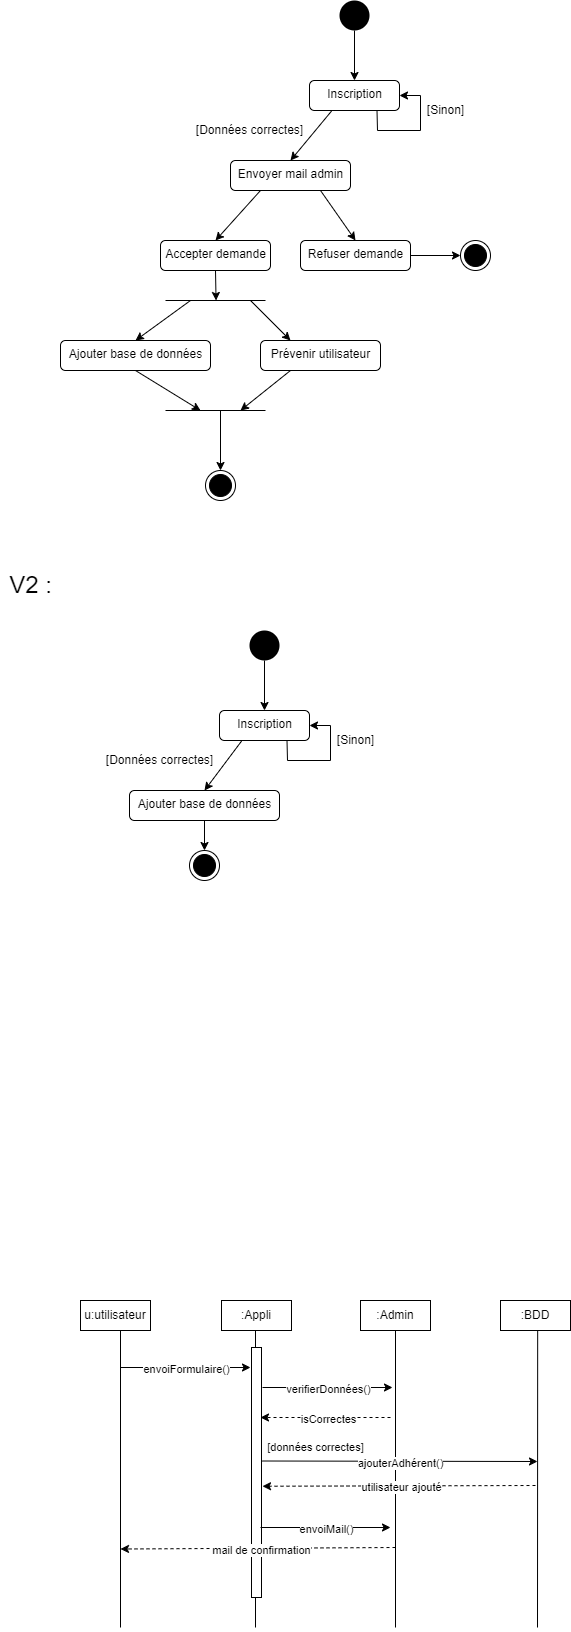

The diagram above was exported from draw.io. Its source (the exported page's mxGraphModel, read from the mxfile embedded in the PNG):
<mxGraphModel dx="3896" dy="2008" grid="1" gridSize="10" guides="1" tooltips="1" connect="1" arrows="1" fold="1" page="1" pageScale="1" pageWidth="827" pageHeight="1169" math="0" shadow="0">
  <root>
    <mxCell id="0" />
    <mxCell id="1" parent="0" />
    <mxCell id="4" style="edgeStyle=none;html=1;exitX=0.5;exitY=1;exitDx=0;exitDy=0;entryX=0.5;entryY=0;entryDx=0;entryDy=0;" parent="1" source="2" target="3" edge="1">
      <mxGeometry relative="1" as="geometry" />
    </mxCell>
    <mxCell id="2" value="" style="ellipse;fillColor=#000000;strokeColor=none;" parent="1" vertex="1">
      <mxGeometry x="399" width="30" height="30" as="geometry" />
    </mxCell>
    <mxCell id="13" style="edgeStyle=none;rounded=0;html=1;exitX=0.25;exitY=1;exitDx=0;exitDy=0;entryX=0.5;entryY=0;entryDx=0;entryDy=0;" parent="1" source="3" target="12" edge="1">
      <mxGeometry relative="1" as="geometry" />
    </mxCell>
    <mxCell id="3" value="Inscription" style="html=1;align=center;verticalAlign=top;rounded=1;absoluteArcSize=1;arcSize=10;dashed=0;" parent="1" vertex="1">
      <mxGeometry x="369" y="80" width="90" height="30" as="geometry" />
    </mxCell>
    <mxCell id="17" style="edgeStyle=none;rounded=0;html=1;exitX=0.25;exitY=1;exitDx=0;exitDy=0;entryX=0.5;entryY=0;entryDx=0;entryDy=0;" parent="1" source="12" target="18" edge="1">
      <mxGeometry relative="1" as="geometry">
        <mxPoint x="275" y="255" as="targetPoint" />
      </mxGeometry>
    </mxCell>
    <mxCell id="20" style="edgeStyle=none;rounded=0;html=1;exitX=0.75;exitY=1;exitDx=0;exitDy=0;entryX=0.5;entryY=0;entryDx=0;entryDy=0;" parent="1" source="12" target="19" edge="1">
      <mxGeometry relative="1" as="geometry" />
    </mxCell>
    <mxCell id="12" value="Envoyer mail admin" style="html=1;align=center;verticalAlign=top;rounded=1;absoluteArcSize=1;arcSize=10;dashed=0;" parent="1" vertex="1">
      <mxGeometry x="290" y="160" width="120" height="30" as="geometry" />
    </mxCell>
    <mxCell id="14" value="[Données correctes]" style="text;html=1;align=center;verticalAlign=middle;resizable=0;points=[];autosize=1;strokeColor=none;fillColor=none;" parent="1" vertex="1">
      <mxGeometry x="249" y="120" width="120" height="20" as="geometry" />
    </mxCell>
    <mxCell id="15" style="edgeStyle=none;rounded=0;html=1;exitX=0.75;exitY=1;exitDx=0;exitDy=0;entryX=1;entryY=0.5;entryDx=0;entryDy=0;" parent="1" source="3" target="3" edge="1">
      <mxGeometry relative="1" as="geometry">
        <Array as="points">
          <mxPoint x="437" y="130" />
          <mxPoint x="480" y="130" />
          <mxPoint x="480" y="95" />
        </Array>
      </mxGeometry>
    </mxCell>
    <mxCell id="16" value="[Sinon]" style="text;html=1;align=center;verticalAlign=middle;resizable=0;points=[];autosize=1;strokeColor=none;fillColor=none;" parent="1" vertex="1">
      <mxGeometry x="480" y="100" width="50" height="20" as="geometry" />
    </mxCell>
    <mxCell id="26" style="edgeStyle=none;rounded=0;html=1;exitX=0.5;exitY=1;exitDx=0;exitDy=0;" parent="1" source="18" edge="1">
      <mxGeometry relative="1" as="geometry">
        <mxPoint x="275.55555555555543" y="300" as="targetPoint" />
      </mxGeometry>
    </mxCell>
    <mxCell id="18" value="Accepter demande" style="html=1;align=center;verticalAlign=top;rounded=1;absoluteArcSize=1;arcSize=10;dashed=0;" parent="1" vertex="1">
      <mxGeometry x="220" y="240" width="110" height="30" as="geometry" />
    </mxCell>
    <mxCell id="22" style="edgeStyle=none;rounded=0;html=1;exitX=1;exitY=0.5;exitDx=0;exitDy=0;entryX=0;entryY=0.5;entryDx=0;entryDy=0;" parent="1" source="19" target="21" edge="1">
      <mxGeometry relative="1" as="geometry" />
    </mxCell>
    <mxCell id="19" value="Refuser demande" style="html=1;align=center;verticalAlign=top;rounded=1;absoluteArcSize=1;arcSize=10;dashed=0;" parent="1" vertex="1">
      <mxGeometry x="360" y="240" width="110" height="30" as="geometry" />
    </mxCell>
    <mxCell id="21" value="" style="ellipse;html=1;shape=endState;fillColor=#000000;strokeColor=#000000;" parent="1" vertex="1">
      <mxGeometry x="520" y="240" width="30" height="30" as="geometry" />
    </mxCell>
    <mxCell id="32" style="edgeStyle=none;rounded=0;html=1;exitX=0.5;exitY=1;exitDx=0;exitDy=0;" parent="1" source="24" edge="1">
      <mxGeometry relative="1" as="geometry">
        <mxPoint x="260" y="410" as="targetPoint" />
      </mxGeometry>
    </mxCell>
    <mxCell id="24" value="Ajouter base de données" style="html=1;align=center;verticalAlign=top;rounded=1;absoluteArcSize=1;arcSize=10;dashed=0;" parent="1" vertex="1">
      <mxGeometry x="120" y="340" width="150" height="30" as="geometry" />
    </mxCell>
    <mxCell id="25" value="" style="endArrow=none;html=1;rounded=0;" parent="1" edge="1">
      <mxGeometry width="50" height="50" relative="1" as="geometry">
        <mxPoint x="225" y="300" as="sourcePoint" />
        <mxPoint x="325" y="300" as="targetPoint" />
      </mxGeometry>
    </mxCell>
    <mxCell id="27" value="" style="endArrow=classic;html=1;rounded=0;entryX=0.5;entryY=0;entryDx=0;entryDy=0;" parent="1" target="24" edge="1">
      <mxGeometry width="50" height="50" relative="1" as="geometry">
        <mxPoint x="250" y="300" as="sourcePoint" />
        <mxPoint x="370" y="340" as="targetPoint" />
      </mxGeometry>
    </mxCell>
    <mxCell id="28" value="" style="endArrow=classic;html=1;rounded=0;entryX=0.25;entryY=0;entryDx=0;entryDy=0;" parent="1" target="30" edge="1">
      <mxGeometry width="50" height="50" relative="1" as="geometry">
        <mxPoint x="310" y="300" as="sourcePoint" />
        <mxPoint x="360" y="340" as="targetPoint" />
      </mxGeometry>
    </mxCell>
    <mxCell id="33" style="edgeStyle=none;rounded=0;html=1;exitX=0.25;exitY=1;exitDx=0;exitDy=0;" parent="1" source="30" edge="1">
      <mxGeometry relative="1" as="geometry">
        <mxPoint x="300" y="410" as="targetPoint" />
      </mxGeometry>
    </mxCell>
    <mxCell id="30" value="Prévenir utilisateur" style="html=1;align=center;verticalAlign=top;rounded=1;absoluteArcSize=1;arcSize=10;dashed=0;" parent="1" vertex="1">
      <mxGeometry x="320" y="340" width="120" height="30" as="geometry" />
    </mxCell>
    <mxCell id="31" value="" style="endArrow=none;html=1;rounded=0;" parent="1" edge="1">
      <mxGeometry width="50" height="50" relative="1" as="geometry">
        <mxPoint x="225" y="410" as="sourcePoint" />
        <mxPoint x="325" y="410" as="targetPoint" />
      </mxGeometry>
    </mxCell>
    <mxCell id="34" style="edgeStyle=none;rounded=0;html=1;" parent="1" edge="1">
      <mxGeometry relative="1" as="geometry">
        <mxPoint x="280" y="470" as="targetPoint" />
        <mxPoint x="280" y="410" as="sourcePoint" />
      </mxGeometry>
    </mxCell>
    <mxCell id="35" value="" style="ellipse;html=1;shape=endState;fillColor=#000000;strokeColor=#000000;" parent="1" vertex="1">
      <mxGeometry x="265" y="470" width="30" height="30" as="geometry" />
    </mxCell>
    <mxCell id="37" value="&lt;font style=&quot;font-size: 24px&quot;&gt;V2 :&lt;/font&gt;" style="text;html=1;align=center;verticalAlign=middle;resizable=0;points=[];autosize=1;strokeColor=none;fillColor=none;" parent="1" vertex="1">
      <mxGeometry x="60" y="575" width="60" height="20" as="geometry" />
    </mxCell>
    <mxCell id="38" style="edgeStyle=none;html=1;exitX=0.5;exitY=1;exitDx=0;exitDy=0;entryX=0.5;entryY=0;entryDx=0;entryDy=0;" parent="1" target="40" edge="1">
      <mxGeometry relative="1" as="geometry">
        <mxPoint x="324.0000000000002" y="660" as="sourcePoint" />
      </mxGeometry>
    </mxCell>
    <mxCell id="39" style="edgeStyle=none;rounded=0;html=1;exitX=0.25;exitY=1;exitDx=0;exitDy=0;entryX=0.5;entryY=0;entryDx=0;entryDy=0;" parent="1" source="40" target="41" edge="1">
      <mxGeometry relative="1" as="geometry" />
    </mxCell>
    <mxCell id="40" value="Inscription" style="html=1;align=center;verticalAlign=top;rounded=1;absoluteArcSize=1;arcSize=10;dashed=0;" parent="1" vertex="1">
      <mxGeometry x="279" y="710" width="90" height="30" as="geometry" />
    </mxCell>
    <mxCell id="47" style="edgeStyle=none;html=1;exitX=0.5;exitY=1;exitDx=0;exitDy=0;entryX=0.5;entryY=0;entryDx=0;entryDy=0;fontSize=24;" parent="1" source="41" target="46" edge="1">
      <mxGeometry relative="1" as="geometry" />
    </mxCell>
    <mxCell id="41" value="Ajouter base de données" style="html=1;align=center;verticalAlign=top;rounded=1;absoluteArcSize=1;arcSize=10;dashed=0;" parent="1" vertex="1">
      <mxGeometry x="189" y="790" width="150" height="30" as="geometry" />
    </mxCell>
    <mxCell id="42" value="[Données correctes]" style="text;html=1;align=center;verticalAlign=middle;resizable=0;points=[];autosize=1;strokeColor=none;fillColor=none;" parent="1" vertex="1">
      <mxGeometry x="159" y="750" width="120" height="20" as="geometry" />
    </mxCell>
    <mxCell id="43" style="edgeStyle=none;rounded=0;html=1;exitX=0.75;exitY=1;exitDx=0;exitDy=0;entryX=1;entryY=0.5;entryDx=0;entryDy=0;" parent="1" source="40" target="40" edge="1">
      <mxGeometry relative="1" as="geometry">
        <Array as="points">
          <mxPoint x="347" y="760" />
          <mxPoint x="390" y="760" />
          <mxPoint x="390" y="725" />
        </Array>
      </mxGeometry>
    </mxCell>
    <mxCell id="44" value="[Sinon]" style="text;html=1;align=center;verticalAlign=middle;resizable=0;points=[];autosize=1;strokeColor=none;fillColor=none;" parent="1" vertex="1">
      <mxGeometry x="390" y="730" width="50" height="20" as="geometry" />
    </mxCell>
    <mxCell id="45" value="" style="ellipse;fillColor=#000000;strokeColor=none;fontSize=24;" parent="1" vertex="1">
      <mxGeometry x="309" y="630" width="30" height="30" as="geometry" />
    </mxCell>
    <mxCell id="46" value="" style="ellipse;html=1;shape=endState;fillColor=#000000;strokeColor=#000000;fontSize=24;" parent="1" vertex="1">
      <mxGeometry x="249" y="850" width="30" height="30" as="geometry" />
    </mxCell>
    <mxCell id="1CaHstXcwe-rxUNB2y62-47" value="" style="group" vertex="1" connectable="0" parent="1">
      <mxGeometry x="140" y="1300" width="490" height="327" as="geometry" />
    </mxCell>
    <mxCell id="1CaHstXcwe-rxUNB2y62-48" value="" style="endArrow=none;html=1;entryX=0.5;entryY=1;entryDx=0;entryDy=0;" edge="1" parent="1CaHstXcwe-rxUNB2y62-47">
      <mxGeometry width="50" height="50" relative="1" as="geometry">
        <mxPoint x="315" y="327" as="sourcePoint" />
        <mxPoint x="315" y="29.999999999999886" as="targetPoint" />
      </mxGeometry>
    </mxCell>
    <mxCell id="1CaHstXcwe-rxUNB2y62-49" value="" style="endArrow=none;html=1;entryX=0.5;entryY=1;entryDx=0;entryDy=0;" edge="1" parent="1CaHstXcwe-rxUNB2y62-47">
      <mxGeometry width="50" height="50" relative="1" as="geometry">
        <mxPoint x="175" y="327" as="sourcePoint" />
        <mxPoint x="175" y="29.999999999999886" as="targetPoint" />
      </mxGeometry>
    </mxCell>
    <mxCell id="1CaHstXcwe-rxUNB2y62-50" value="" style="whiteSpace=wrap;html=1;" vertex="1" parent="1CaHstXcwe-rxUNB2y62-47">
      <mxGeometry x="171" y="47" width="10" height="250" as="geometry" />
    </mxCell>
    <mxCell id="1CaHstXcwe-rxUNB2y62-51" value="u:utilisateur" style="whiteSpace=wrap;html=1;" vertex="1" parent="1CaHstXcwe-rxUNB2y62-47">
      <mxGeometry width="70" height="30" as="geometry" />
    </mxCell>
    <mxCell id="1CaHstXcwe-rxUNB2y62-52" value="" style="endArrow=none;html=1;entryX=0.5;entryY=1;entryDx=0;entryDy=0;startArrow=none;" edge="1" parent="1CaHstXcwe-rxUNB2y62-47">
      <mxGeometry width="50" height="50" relative="1" as="geometry">
        <mxPoint x="457" y="327" as="sourcePoint" />
        <mxPoint x="457.1700000000001" y="29.999999999999886" as="targetPoint" />
      </mxGeometry>
    </mxCell>
    <mxCell id="1CaHstXcwe-rxUNB2y62-53" value="" style="endArrow=none;html=1;entryX=0.5;entryY=1;entryDx=0;entryDy=0;" edge="1" parent="1CaHstXcwe-rxUNB2y62-47">
      <mxGeometry width="50" height="50" relative="1" as="geometry">
        <mxPoint x="40" y="327" as="sourcePoint" />
        <mxPoint x="40" y="30" as="targetPoint" />
      </mxGeometry>
    </mxCell>
    <mxCell id="1CaHstXcwe-rxUNB2y62-54" value=":Appli" style="whiteSpace=wrap;html=1;" vertex="1" parent="1CaHstXcwe-rxUNB2y62-47">
      <mxGeometry x="141" width="70" height="30" as="geometry" />
    </mxCell>
    <mxCell id="1CaHstXcwe-rxUNB2y62-55" value=":Admin" style="whiteSpace=wrap;html=1;" vertex="1" parent="1CaHstXcwe-rxUNB2y62-47">
      <mxGeometry x="280" width="70" height="30" as="geometry" />
    </mxCell>
    <mxCell id="1CaHstXcwe-rxUNB2y62-56" value=":BDD" style="whiteSpace=wrap;html=1;" vertex="1" parent="1CaHstXcwe-rxUNB2y62-47">
      <mxGeometry x="420" width="70" height="30" as="geometry" />
    </mxCell>
    <mxCell id="1CaHstXcwe-rxUNB2y62-57" value="" style="endArrow=classic;html=1;" edge="1" parent="1CaHstXcwe-rxUNB2y62-47">
      <mxGeometry relative="1" as="geometry">
        <mxPoint x="40" y="67" as="sourcePoint" />
        <mxPoint x="170" y="67" as="targetPoint" />
      </mxGeometry>
    </mxCell>
    <mxCell id="1CaHstXcwe-rxUNB2y62-58" value="envoiFormulaire()" style="edgeLabel;resizable=0;html=1;align=center;verticalAlign=middle;" connectable="0" vertex="1" parent="1CaHstXcwe-rxUNB2y62-57">
      <mxGeometry relative="1" as="geometry" />
    </mxCell>
    <mxCell id="1CaHstXcwe-rxUNB2y62-59" value="" style="endArrow=classic;html=1;" edge="1" parent="1CaHstXcwe-rxUNB2y62-47">
      <mxGeometry relative="1" as="geometry">
        <mxPoint x="182" y="87" as="sourcePoint" />
        <mxPoint x="312" y="87" as="targetPoint" />
      </mxGeometry>
    </mxCell>
    <mxCell id="1CaHstXcwe-rxUNB2y62-60" value="verifierDonnées()" style="edgeLabel;resizable=0;html=1;align=center;verticalAlign=middle;" connectable="0" vertex="1" parent="1CaHstXcwe-rxUNB2y62-59">
      <mxGeometry relative="1" as="geometry" />
    </mxCell>
    <mxCell id="1CaHstXcwe-rxUNB2y62-61" value="" style="endArrow=classic;html=1;exitX=1.064;exitY=0.454;exitDx=0;exitDy=0;exitPerimeter=0;" edge="1" parent="1CaHstXcwe-rxUNB2y62-47" source="1CaHstXcwe-rxUNB2y62-50">
      <mxGeometry relative="1" as="geometry">
        <mxPoint x="190" y="161" as="sourcePoint" />
        <mxPoint x="457" y="161" as="targetPoint" />
      </mxGeometry>
    </mxCell>
    <mxCell id="1CaHstXcwe-rxUNB2y62-62" value="ajouterAdhérent()" style="edgeLabel;resizable=0;html=1;align=center;verticalAlign=middle;" connectable="0" vertex="1" parent="1CaHstXcwe-rxUNB2y62-61">
      <mxGeometry relative="1" as="geometry" />
    </mxCell>
    <mxCell id="1CaHstXcwe-rxUNB2y62-63" value="" style="endArrow=classic;html=1;dashed=1;entryX=1.1;entryY=0.555;entryDx=0;entryDy=0;entryPerimeter=0;" edge="1" parent="1CaHstXcwe-rxUNB2y62-47" target="1CaHstXcwe-rxUNB2y62-50">
      <mxGeometry relative="1" as="geometry">
        <mxPoint x="455" y="185" as="sourcePoint" />
        <mxPoint x="190" y="185" as="targetPoint" />
      </mxGeometry>
    </mxCell>
    <mxCell id="1CaHstXcwe-rxUNB2y62-64" value="utilisateur ajouté" style="edgeLabel;resizable=0;html=1;align=center;verticalAlign=middle;" connectable="0" vertex="1" parent="1CaHstXcwe-rxUNB2y62-63">
      <mxGeometry relative="1" as="geometry" />
    </mxCell>
    <mxCell id="1CaHstXcwe-rxUNB2y62-65" value="" style="endArrow=classic;html=1;dashed=1;" edge="1" parent="1CaHstXcwe-rxUNB2y62-47">
      <mxGeometry relative="1" as="geometry">
        <mxPoint x="310" y="117" as="sourcePoint" />
        <mxPoint x="180" y="117" as="targetPoint" />
      </mxGeometry>
    </mxCell>
    <mxCell id="1CaHstXcwe-rxUNB2y62-66" value="isCorrectes" style="edgeLabel;resizable=0;html=1;align=center;verticalAlign=middle;" connectable="0" vertex="1" parent="1CaHstXcwe-rxUNB2y62-65">
      <mxGeometry relative="1" as="geometry" />
    </mxCell>
    <mxCell id="1CaHstXcwe-rxUNB2y62-67" value="[données correctes]" style="text;html=1;align=center;verticalAlign=middle;resizable=0;points=[];autosize=1;strokeColor=none;fillColor=none;fontSize=11;" vertex="1" parent="1CaHstXcwe-rxUNB2y62-47">
      <mxGeometry x="180" y="137" width="110" height="20" as="geometry" />
    </mxCell>
    <mxCell id="1CaHstXcwe-rxUNB2y62-68" value="" style="endArrow=classic;html=1;" edge="1" parent="1CaHstXcwe-rxUNB2y62-47">
      <mxGeometry relative="1" as="geometry">
        <mxPoint x="180" y="227" as="sourcePoint" />
        <mxPoint x="310" y="227" as="targetPoint" />
      </mxGeometry>
    </mxCell>
    <mxCell id="1CaHstXcwe-rxUNB2y62-69" value="envoiMail()" style="edgeLabel;resizable=0;html=1;align=center;verticalAlign=middle;" connectable="0" vertex="1" parent="1CaHstXcwe-rxUNB2y62-68">
      <mxGeometry relative="1" as="geometry" />
    </mxCell>
    <mxCell id="1CaHstXcwe-rxUNB2y62-70" value="" style="endArrow=classic;html=1;dashed=1;entryX=1;entryY=0.25;entryDx=0;entryDy=0;" edge="1" parent="1CaHstXcwe-rxUNB2y62-47">
      <mxGeometry relative="1" as="geometry">
        <mxPoint x="315" y="247" as="sourcePoint" />
        <mxPoint x="40" y="248.49999999999955" as="targetPoint" />
      </mxGeometry>
    </mxCell>
    <mxCell id="1CaHstXcwe-rxUNB2y62-71" value="mail de confirmation" style="edgeLabel;resizable=0;html=1;align=center;verticalAlign=middle;" connectable="0" vertex="1" parent="1CaHstXcwe-rxUNB2y62-70">
      <mxGeometry relative="1" as="geometry" />
    </mxCell>
  </root>
</mxGraphModel>